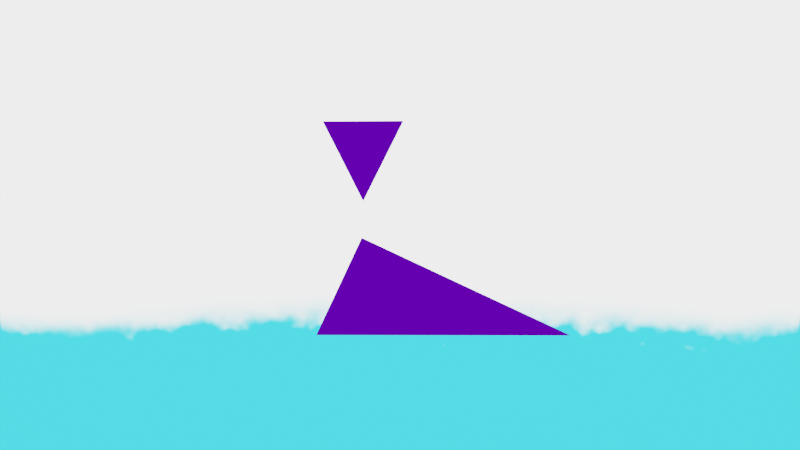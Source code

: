 # Source: s3.03.blend  (saved by Blender 3.6.13; exported with 4.5.12 LTS)
import bpy
from mathutils import Matrix  # noqa: F401  (used for matrix-valued properties, if any)

bpy.ops.wm.read_factory_settings(use_empty=True)
scene = bpy.context.scene
scene.name = 'Scene'

# ---- collections
col_collection = bpy.data.collections.new('Collection'); scene.collection.children.link(col_collection)
col_collision = bpy.data.collections.new('collision'); col_collection.children.link(col_collision)
col_collision.hide_render = True
col_collection_001 = bpy.data.collections.new('Collection.001'); scene.collection.children.link(col_collection_001)

# ---- images (referenced by path relative to the original .blend; pixels are not part of the script)
import os
ASSET_DIR = os.environ.get("B2B_ASSET_DIR", "")  # directory of the original .blend (textures are referenced by path, not embedded)
HERE = os.path.dirname(os.path.abspath(__file__))  # packed textures are extracted next to this script under _unpacked/

def load_image(name, relpath, width, height, colorspace="sRGB"):
    """Load a texture the original file referenced (path relative to the .blend, or extracted next to this script)."""
    p = next((c for c in (os.path.join(HERE, relpath), os.path.join(ASSET_DIR, relpath)) if relpath and os.path.exists(c)), "")
    if p:
        img = bpy.data.images.load(p, check_existing=True)
        img.name = name
    else:  # same state as the original file: an image datablock whose file is absent (Cycles renders it pink)
        img = bpy.data.images.new(name, width, height)
        img.source = "FILE"
        img.filepath = "//" + (relpath or name)
    img.colorspace_settings.name = colorspace
    return img
img_blue_sea = load_image('blue_sea', '_unpacked/blue_sea.505e2a62.png', 1024, 1024, 'sRGB')

# ---- materials (node trees are filled in below, after node groups)
mat_purple_prop = bpy.data.materials.new('purple_prop')
mat_purple_prop.use_transparent_shadow = False
mat_material_001 = bpy.data.materials.new('Material.001')
mat_material_001.use_transparent_shadow = False

# ---- material node trees
mat_purple_prop.use_nodes = True; mat_purple_prop.node_tree.nodes.clear()
_N = mat_purple_prop.node_tree.nodes; _L = mat_purple_prop.node_tree.links
n0 = _N.new('ShaderNodeOutputMaterial'); n0.name = 'Material Output'; n0.location = (300, 300)
n1 = _N.new('ShaderNodeRGB'); n1.name = 'RGB'; n1.location = (-98, 309)
n1.outputs[0].default_value = (0.1047, 0.0, 0.5, 1.0)
_L.new(n1.outputs[0], n0.inputs[0])
n0.is_active_output = True
mat_material_001.use_nodes = True; mat_material_001.node_tree.nodes.clear()
_N = mat_material_001.node_tree.nodes; _L = mat_material_001.node_tree.links
n0 = _N.new('ShaderNodeOutputMaterial'); n0.name = 'Material Output'; n0.location = (328, 300)
n1 = _N.new('ShaderNodeValue'); n1.name = 'Value'; n1.location = (-628, 410)
n1.outputs[0].default_value = 3.9
n2 = _N.new('ShaderNodeMixShader'); n2.name = 'Mix Shader'; n2.location = (108, 309)
n3 = _N.new('ShaderNodeMath'); n3.name = 'Math'; n3.location = (-357, 451)
n3.operation = 'GREATER_THAN'
n4 = _N.new('ShaderNodeBsdfPrincipled'); n4.name = 'Principled BSDF'; n4.location = (-409, 290)
n4.distribution = 'GGX'
n4.subsurface_method = 'BURLEY'
n4.inputs[1].default_value = 1.0
n4.inputs[3].default_value = 1.45
n4.inputs[27].default_value = (0.0, 0.0, 0.0, 1.0)
n4.inputs[28].default_value = 1.0
n5 = _N.new('ShaderNodeBsdfPrincipled'); n5.name = 'Principled BSDF.001'; n5.location = (158, 36)
n5.distribution = 'GGX'
n5.subsurface_method = 'BURLEY'
n5.inputs[1].default_value = 1.0
n5.inputs[3].default_value = 1.45
n5.inputs[27].default_value = (0.0, 0.0, 0.0, 1.0)
n5.inputs[28].default_value = 1.0
n6 = _N.new('ShaderNodeTexImage'); n6.name = 'Image Texture'; n6.location = (-147, -85)
n6.image = img_blue_sea
_L.new(n2.outputs[0], n0.inputs[0])
_L.new(n1.outputs[0], n3.inputs[0])
_L.new(n4.outputs[0], n2.inputs[1])
_L.new(n3.outputs[0], n2.inputs[0])
_L.new(n5.outputs[0], n2.inputs[2])
_L.new(n6.outputs[0], n5.inputs[0])
n0.is_active_output = True

# ---- world
world_world = bpy.data.worlds.new('World'); scene.world = world_world
world_world.use_nodes = True; world_world.node_tree.nodes.clear()
_N = world_world.node_tree.nodes; _L = world_world.node_tree.links
n0 = _N.new('ShaderNodeOutputWorld'); n0.name = 'World Output'; n0.location = (300, 300)
n1 = _N.new('ShaderNodeBackground'); n1.name = 'Background'; n1.location = (10, 300)
n1.inputs[0].default_value = (0.05088, 0.05088, 0.05088, 1.0)
_L.new(n1.outputs[0], n0.inputs[0])
n0.is_active_output = True
world_world.color = (0.05088, 0.05088, 0.05088)
world_world.use_sun_shadow = False
world_world.sun_shadow_jitter_overblur = 0.0

# ---- cameras
cam_camera = bpy.data.cameras.new('Camera')
cam_camera.clip_start = 400.0
cam_camera.clip_end = 600.0
cam_camera.lens = 1801.0
cam_camera.ortho_scale = 7.314

# ---- lights
light_sun = bpy.data.lights.new('Sun', 'SUN')
light_sun.transmission_factor = 0.0
light_sun.energy = 2.37
light_sun.shadow_soft_size = 0.125
light_sun.shadow_cascade_max_distance = 600.0

# ---- meshes
me_cube = bpy.data.meshes.new('Cube')
me_cube.from_pydata([(0.0, -0.7512, -0.363), (-0.5, 0.2488, -0.363), (-0.5, 0.2488, 0.637), (0.5, 0.2488, -0.363), (0.5, 0.2488, 0.637)], [], [(0, 2, 1), (1, 2, 4, 3), (3, 4, 0), (1, 3, 0), (4, 2, 0)])
_uv = me_cube.uv_layers.new(name='UVMap')
_uv.uv.foreach_set('vector', [0.625, 0.0, 0.625, 0.25, 0.375, 0.25, 0.375, 0.25, 0.625, 0.25, 0.625, 0.5, 0.375, 0.5, 0.375, 0.5, 0.625, 0.5, 0.375, 0.75, 0.125, 0.5, 0.375, 0.5, 0.125, 0.75, 0.625, 0.5, 0.875, 0.5, 0.625, 0.75])
me_cube.materials.append(mat_purple_prop)
me_cube.update()
me_cube_002 = bpy.data.meshes.new('Cube.002')
me_cube_002.from_pydata([(-1.892, -0.1747, 0.4449), (0.144, 0.5643, -0.09623), (0.9884, -0.1747, -0.8964), (0.9884, -0.1747, 0.4449)], [], [(1, 3, 2), (2, 3, 0), (1, 2, 0), (1, 0, 3)])
_uv = me_cube_002.uv_layers.new(name='UVMap')
_uv.uv.foreach_set('vector', [0.6612, 0.4759, 0.625, 0.75, 0.375, 0.75, 0.375, 0.75, 0.625, 0.75, 0.375, 1.0, 0.3267, 0.5483, 0.375, 0.75, 0.125, 0.75, 0.875, 0.5483, 0.875, 0.75, 0.625, 0.75])
me_cube_002.materials.append(mat_purple_prop)
me_cube_002.update()
me_plane = bpy.data.meshes.new('Plane')
me_plane.from_pydata([(-5.0, -5.0, 0.0), (5.0, -5.0, 0.0), (-5.0, 5.0, 0.0), (5.0, 5.0, 0.0)], [], [(0, 1, 3, 2)])
_uv = me_plane.uv_layers.new(name='UVMap')
_uv.uv.foreach_set('vector', [0.0, 0.0, 1.0, 0.0, 1.0, 1.0, 0.0, 1.0])
me_plane.materials.append(mat_material_001)
me_plane.use_remesh_fix_poles = True
me_plane.use_remesh_preserve_attributes = False
me_plane.update()
me_plane_001 = bpy.data.meshes.new('Plane.001')
me_plane_001.from_pydata([(-5.0, -5.0, 0.0), (5.0, -5.0, 0.0), (-5.0, 5.0, 0.0), (5.0, 5.0, 0.0)], [], [(0, 1, 3, 2)])
_uv = me_plane_001.uv_layers.new(name='UVMap')
_uv.uv.foreach_set('vector', [0.0, 0.0, 1.0, 0.0, 1.0, 1.0, 0.0, 1.0])
me_plane_001.use_remesh_fix_poles = True
me_plane_001.use_remesh_preserve_attributes = False
me_plane_001.update()
me_plane_002 = bpy.data.meshes.new('Plane.002')
me_plane_002.from_pydata([(-5.0, -5.0, 0.0), (5.0, -5.0, 0.0), (-5.0, 5.0, 0.0), (5.0, 5.0, 0.0)], [], [(0, 1, 3, 2)])
_uv = me_plane_002.uv_layers.new(name='UVMap')
_uv.uv.foreach_set('vector', [0.0, 0.0, 1.0, 0.0, 1.0, 1.0, 0.0, 1.0])
me_plane_002.use_remesh_fix_poles = True
me_plane_002.use_remesh_preserve_attributes = False
me_plane_002.update()
me_plane_003 = bpy.data.meshes.new('Plane.003')
me_plane_003.from_pydata([(-5.0, -5.0, 0.0), (5.0, -5.0, 0.0), (-5.0, 5.0, 0.0), (5.0, 5.0, 0.0)], [], [(0, 1, 3, 2)])
_uv = me_plane_003.uv_layers.new(name='UVMap')
_uv.uv.foreach_set('vector', [0.0, 0.0, 1.0, 0.0, 1.0, 1.0, 0.0, 1.0])
me_plane_003.use_remesh_fix_poles = True
me_plane_003.use_remesh_preserve_attributes = False
me_plane_003.update()
me_plane_004 = bpy.data.meshes.new('Plane.004')
me_plane_004.from_pydata([(-5.0, -5.0, 0.0), (5.0, -5.0, 0.0), (-5.0, 5.0, 0.0), (5.0, 5.0, 0.0)], [], [(0, 1, 3, 2)])
_uv = me_plane_004.uv_layers.new(name='UVMap')
_uv.uv.foreach_set('vector', [0.0, 0.0, 1.0, 0.0, 1.0, 1.0, 0.0, 1.0])
me_plane_004.use_remesh_fix_poles = True
me_plane_004.use_remesh_preserve_attributes = False
me_plane_004.update()
me_plane_005 = bpy.data.meshes.new('Plane.005')
me_plane_005.from_pydata([(-5.0, -5.0, 0.0), (5.0, -5.0, 0.0), (-5.0, 5.0, 0.0), (5.0, 5.0, 0.0)], [], [(0, 1, 3, 2)])
_uv = me_plane_005.uv_layers.new(name='UVMap')
_uv.uv.foreach_set('vector', [0.0, 0.0, 1.0, 0.0, 1.0, 1.0, 0.0, 1.0])
me_plane_005.use_remesh_fix_poles = True
me_plane_005.use_remesh_preserve_attributes = False
me_plane_005.update()

# ---- objects
ob_cube = bpy.data.objects.new('Cube', me_cube)
ob_cube_001 = bpy.data.objects.new('Cube.001', me_cube_002)
ob_camera = bpy.data.objects.new('Camera', cam_camera)
ob_plane = bpy.data.objects.new('Plane', me_plane)
ob_sun = bpy.data.objects.new('Sun', light_sun)
ob_floor = bpy.data.objects.new('floor', me_plane_001)
ob_plane_001 = bpy.data.objects.new('Plane.001', me_plane_002)
ob_plane_002 = bpy.data.objects.new('Plane.002', me_plane_003)
ob_plane_003 = bpy.data.objects.new('Plane.003', me_plane_004)
ob_plane_004 = bpy.data.objects.new('Plane.004', me_plane_005)
ob_floor_001 = bpy.data.objects.new('floor.001', me_plane_001)

# ---- transforms, parenting, visibility, modifiers, constraints
ob_cube.location = (-0.4624, 1.047, 0.3888)
ob_cube.rotation_euler = (0.004605, 0.002895, 0.005031)
ob_cube_001.location = (0.2297, -0.9797, 0.2232)
ob_cube_001.rotation_euler = (1.585, 0.0004246, 2.704)
ob_camera.location = (0.0, 0.0, 500.0)
ob_camera.lock_rotations_4d = False
ob_camera.empty_display_type = 'ARROWS'
ob_camera.color = (0.0, 0.0, 0.0, 0.0)
ob_camera.display_type = 'WIRE'
ob_camera.lineart.crease_threshold = 0.0
ob_plane.location = (0.0, 0.0, 0.0)
ob_plane.scale = (1.0, 0.5677, 1.0)
ob_sun.location = (0.0, 0.0, 0.0)
ob_floor.location = (0.0, 0.0, 0.0)
ob_floor.hide_render = True
ob_plane_001.location = (0.0, 3.0, 0.0)
ob_plane_001.rotation_euler = (1.571, 0.0, 0.0)
ob_plane_001.hide_render = True
ob_plane_002.location = (0.0, -3.0, 0.0)
ob_plane_002.rotation_euler = (-1.571, 0.0, 0.0)
ob_plane_002.hide_render = True
ob_plane_003.location = (-5.0, 0.0, 0.0)
ob_plane_003.rotation_euler = (0.0, 1.571, 0.0)
ob_plane_004.location = (5.0, 0.0, 0.0)
ob_plane_004.rotation_euler = (0.0, -1.571, 0.0)
ob_floor_001.location = (0.0, 0.0, 8.624)
ob_floor_001.hide_render = True

# ---- collection membership
scene.collection.objects.link(ob_cube)
scene.collection.objects.link(ob_cube_001)
col_collection.objects.link(ob_camera)
col_collection.objects.link(ob_plane)
col_collection.objects.link(ob_sun)
col_collision.objects.link(ob_floor)
col_collision.objects.link(ob_plane_001)
col_collision.objects.link(ob_plane_002)
col_collision.objects.link(ob_plane_003)
col_collision.objects.link(ob_plane_004)
col_collision.objects.link(ob_floor_001)

# ---- scene / render settings (as saved in the file)
scene.camera = ob_camera
scene.frame_start = 1; scene.frame_end = 495; scene.frame_set(82)
scene.render.engine = 'BLENDER_EEVEE_NEXT'
scene.render.image_settings.file_format = 'FFMPEG'
scene.render.image_settings.color_mode = 'RGB'
scene.cycles.use_denoising = False
scene.cycles.samples = 128
scene.cycles.sampling_pattern = 'TABULATED_SOBOL'
scene.cycles.use_adaptive_sampling = False
scene.cycles.use_light_tree = False
scene.view_settings.view_transform = 'Filmic'
bpy.context.view_layer.update()
